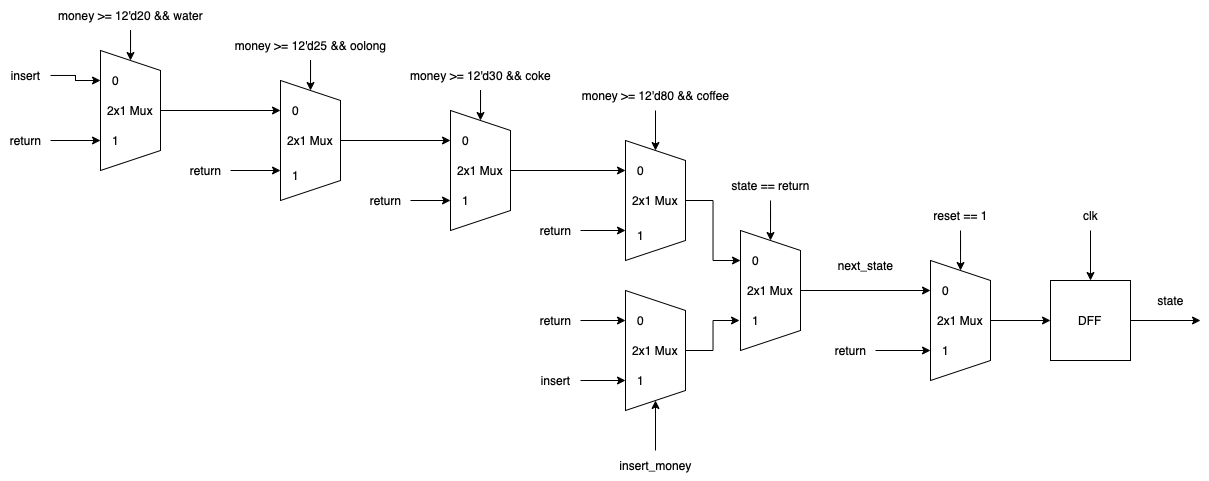

The diagram above was exported from draw.io. Its source (the exported page's mxGraphModel, read from the mxfile embedded in the PNG):
<mxGraphModel dx="1645" dy="1614" grid="1" gridSize="10" guides="1" tooltips="1" connect="1" arrows="1" fold="1" page="1" pageScale="1" pageWidth="827" pageHeight="1169" math="0" shadow="0">
  <root>
    <mxCell id="0" />
    <mxCell id="1" parent="0" />
    <mxCell id="t17SiRep_gT3WMJuYnHy-2" style="edgeStyle=orthogonalEdgeStyle;rounded=0;orthogonalLoop=1;jettySize=auto;html=1;" edge="1" parent="1" source="t17SiRep_gT3WMJuYnHy-1">
      <mxGeometry relative="1" as="geometry">
        <mxPoint x="440" y="270" as="targetPoint" />
      </mxGeometry>
    </mxCell>
    <mxCell id="t17SiRep_gT3WMJuYnHy-1" value="2x1 Mux" style="shape=trapezoid;perimeter=trapezoidPerimeter;whiteSpace=wrap;html=1;fixedSize=1;direction=south;" vertex="1" parent="1">
      <mxGeometry x="320" y="210" width="60" height="120" as="geometry" />
    </mxCell>
    <mxCell id="t17SiRep_gT3WMJuYnHy-4" style="edgeStyle=orthogonalEdgeStyle;rounded=0;orthogonalLoop=1;jettySize=auto;html=1;" edge="1" parent="1" source="t17SiRep_gT3WMJuYnHy-3" target="t17SiRep_gT3WMJuYnHy-1">
      <mxGeometry relative="1" as="geometry" />
    </mxCell>
    <mxCell id="t17SiRep_gT3WMJuYnHy-3" value="reset == 1" style="text;html=1;align=center;verticalAlign=middle;resizable=0;points=[];autosize=1;strokeColor=none;fillColor=none;" vertex="1" parent="1">
      <mxGeometry x="310" y="150" width="80" height="30" as="geometry" />
    </mxCell>
    <mxCell id="t17SiRep_gT3WMJuYnHy-6" style="edgeStyle=orthogonalEdgeStyle;rounded=0;orthogonalLoop=1;jettySize=auto;html=1;entryX=0.75;entryY=1;entryDx=0;entryDy=0;" edge="1" parent="1" source="t17SiRep_gT3WMJuYnHy-5" target="t17SiRep_gT3WMJuYnHy-1">
      <mxGeometry relative="1" as="geometry" />
    </mxCell>
    <mxCell id="t17SiRep_gT3WMJuYnHy-5" value="return" style="text;html=1;align=center;verticalAlign=middle;resizable=0;points=[];autosize=1;strokeColor=none;fillColor=none;" vertex="1" parent="1">
      <mxGeometry x="215" y="285" width="50" height="30" as="geometry" />
    </mxCell>
    <mxCell id="t17SiRep_gT3WMJuYnHy-7" value="next_state" style="text;html=1;align=center;verticalAlign=middle;resizable=0;points=[];autosize=1;strokeColor=none;fillColor=none;" vertex="1" parent="1">
      <mxGeometry x="215" y="200" width="80" height="30" as="geometry" />
    </mxCell>
    <mxCell id="t17SiRep_gT3WMJuYnHy-12" style="edgeStyle=orthogonalEdgeStyle;rounded=0;orthogonalLoop=1;jettySize=auto;html=1;" edge="1" parent="1" source="t17SiRep_gT3WMJuYnHy-9">
      <mxGeometry relative="1" as="geometry">
        <mxPoint x="590" y="270" as="targetPoint" />
      </mxGeometry>
    </mxCell>
    <mxCell id="t17SiRep_gT3WMJuYnHy-9" value="DFF" style="whiteSpace=wrap;html=1;aspect=fixed;" vertex="1" parent="1">
      <mxGeometry x="440" y="230" width="80" height="80" as="geometry" />
    </mxCell>
    <mxCell id="t17SiRep_gT3WMJuYnHy-11" style="edgeStyle=orthogonalEdgeStyle;rounded=0;orthogonalLoop=1;jettySize=auto;html=1;entryX=0.5;entryY=0;entryDx=0;entryDy=0;" edge="1" parent="1" source="t17SiRep_gT3WMJuYnHy-10" target="t17SiRep_gT3WMJuYnHy-9">
      <mxGeometry relative="1" as="geometry" />
    </mxCell>
    <mxCell id="t17SiRep_gT3WMJuYnHy-10" value="clk" style="text;html=1;align=center;verticalAlign=middle;resizable=0;points=[];autosize=1;strokeColor=none;fillColor=none;" vertex="1" parent="1">
      <mxGeometry x="460" y="150" width="40" height="30" as="geometry" />
    </mxCell>
    <mxCell id="t17SiRep_gT3WMJuYnHy-13" value="state" style="text;html=1;align=center;verticalAlign=middle;resizable=0;points=[];autosize=1;strokeColor=none;fillColor=none;" vertex="1" parent="1">
      <mxGeometry x="535" y="235" width="50" height="30" as="geometry" />
    </mxCell>
    <mxCell id="t17SiRep_gT3WMJuYnHy-15" style="edgeStyle=orthogonalEdgeStyle;rounded=0;orthogonalLoop=1;jettySize=auto;html=1;entryX=0.25;entryY=1;entryDx=0;entryDy=0;" edge="1" parent="1" source="t17SiRep_gT3WMJuYnHy-14" target="t17SiRep_gT3WMJuYnHy-1">
      <mxGeometry relative="1" as="geometry" />
    </mxCell>
    <mxCell id="t17SiRep_gT3WMJuYnHy-14" value="2x1 Mux" style="shape=trapezoid;perimeter=trapezoidPerimeter;whiteSpace=wrap;html=1;fixedSize=1;direction=south;" vertex="1" parent="1">
      <mxGeometry x="130" y="180" width="60" height="120" as="geometry" />
    </mxCell>
    <mxCell id="t17SiRep_gT3WMJuYnHy-17" style="edgeStyle=orthogonalEdgeStyle;rounded=0;orthogonalLoop=1;jettySize=auto;html=1;entryX=0;entryY=0.5;entryDx=0;entryDy=0;" edge="1" parent="1" source="t17SiRep_gT3WMJuYnHy-16" target="t17SiRep_gT3WMJuYnHy-14">
      <mxGeometry relative="1" as="geometry" />
    </mxCell>
    <mxCell id="t17SiRep_gT3WMJuYnHy-16" value="state == return" style="text;html=1;align=center;verticalAlign=middle;resizable=0;points=[];autosize=1;strokeColor=none;fillColor=none;" vertex="1" parent="1">
      <mxGeometry x="110" y="120" width="100" height="30" as="geometry" />
    </mxCell>
    <mxCell id="t17SiRep_gT3WMJuYnHy-18" value="0" style="text;html=1;align=center;verticalAlign=middle;resizable=0;points=[];autosize=1;strokeColor=none;fillColor=none;" vertex="1" parent="1">
      <mxGeometry x="320" y="225" width="30" height="30" as="geometry" />
    </mxCell>
    <mxCell id="t17SiRep_gT3WMJuYnHy-19" value="1" style="text;html=1;align=center;verticalAlign=middle;resizable=0;points=[];autosize=1;strokeColor=none;fillColor=none;" vertex="1" parent="1">
      <mxGeometry x="320" y="285" width="30" height="30" as="geometry" />
    </mxCell>
    <mxCell id="t17SiRep_gT3WMJuYnHy-21" style="edgeStyle=orthogonalEdgeStyle;rounded=0;orthogonalLoop=1;jettySize=auto;html=1;entryX=0.25;entryY=1;entryDx=0;entryDy=0;exitX=0.5;exitY=0;exitDx=0;exitDy=0;" edge="1" parent="1" source="t17SiRep_gT3WMJuYnHy-34" target="t17SiRep_gT3WMJuYnHy-14">
      <mxGeometry relative="1" as="geometry">
        <mxPoint x="85" y="210" as="sourcePoint" />
      </mxGeometry>
    </mxCell>
    <mxCell id="t17SiRep_gT3WMJuYnHy-24" value="0" style="text;html=1;align=center;verticalAlign=middle;resizable=0;points=[];autosize=1;strokeColor=none;fillColor=none;" vertex="1" parent="1">
      <mxGeometry x="130" y="195" width="30" height="30" as="geometry" />
    </mxCell>
    <mxCell id="t17SiRep_gT3WMJuYnHy-25" value="1" style="text;html=1;align=center;verticalAlign=middle;resizable=0;points=[];autosize=1;strokeColor=none;fillColor=none;" vertex="1" parent="1">
      <mxGeometry x="130" y="255" width="30" height="30" as="geometry" />
    </mxCell>
    <mxCell id="t17SiRep_gT3WMJuYnHy-33" style="edgeStyle=orthogonalEdgeStyle;rounded=0;orthogonalLoop=1;jettySize=auto;html=1;entryX=-0.033;entryY=0.5;entryDx=0;entryDy=0;entryPerimeter=0;" edge="1" parent="1" source="t17SiRep_gT3WMJuYnHy-26" target="t17SiRep_gT3WMJuYnHy-25">
      <mxGeometry relative="1" as="geometry">
        <mxPoint x="70" y="270" as="targetPoint" />
      </mxGeometry>
    </mxCell>
    <mxCell id="t17SiRep_gT3WMJuYnHy-26" value="2x1 Mux" style="shape=trapezoid;perimeter=trapezoidPerimeter;whiteSpace=wrap;html=1;fixedSize=1;direction=south;" vertex="1" parent="1">
      <mxGeometry x="15" y="240" width="60" height="120" as="geometry" />
    </mxCell>
    <mxCell id="t17SiRep_gT3WMJuYnHy-27" style="edgeStyle=orthogonalEdgeStyle;rounded=0;orthogonalLoop=1;jettySize=auto;html=1;entryX=1;entryY=0.5;entryDx=0;entryDy=0;" edge="1" parent="1" source="t17SiRep_gT3WMJuYnHy-28" target="t17SiRep_gT3WMJuYnHy-26">
      <mxGeometry relative="1" as="geometry" />
    </mxCell>
    <mxCell id="t17SiRep_gT3WMJuYnHy-28" value="insert_money" style="text;html=1;align=center;verticalAlign=middle;resizable=0;points=[];autosize=1;strokeColor=none;fillColor=none;" vertex="1" parent="1">
      <mxGeometry x="-5" y="400" width="100" height="30" as="geometry" />
    </mxCell>
    <mxCell id="t17SiRep_gT3WMJuYnHy-29" style="edgeStyle=orthogonalEdgeStyle;rounded=0;orthogonalLoop=1;jettySize=auto;html=1;entryX=0.25;entryY=1;entryDx=0;entryDy=0;" edge="1" parent="1" source="t17SiRep_gT3WMJuYnHy-30" target="t17SiRep_gT3WMJuYnHy-26">
      <mxGeometry relative="1" as="geometry" />
    </mxCell>
    <mxCell id="t17SiRep_gT3WMJuYnHy-30" value="return" style="text;html=1;align=center;verticalAlign=middle;resizable=0;points=[];autosize=1;strokeColor=none;fillColor=none;" vertex="1" parent="1">
      <mxGeometry x="-80" y="255" width="50" height="30" as="geometry" />
    </mxCell>
    <mxCell id="t17SiRep_gT3WMJuYnHy-31" style="edgeStyle=orthogonalEdgeStyle;rounded=0;orthogonalLoop=1;jettySize=auto;html=1;entryX=0.75;entryY=1;entryDx=0;entryDy=0;" edge="1" parent="1" source="t17SiRep_gT3WMJuYnHy-32" target="t17SiRep_gT3WMJuYnHy-26">
      <mxGeometry relative="1" as="geometry" />
    </mxCell>
    <mxCell id="t17SiRep_gT3WMJuYnHy-32" value="insert" style="text;html=1;align=center;verticalAlign=middle;resizable=0;points=[];autosize=1;strokeColor=none;fillColor=none;" vertex="1" parent="1">
      <mxGeometry x="-80" y="315" width="50" height="30" as="geometry" />
    </mxCell>
    <mxCell id="t17SiRep_gT3WMJuYnHy-34" value="2x1 Mux" style="shape=trapezoid;perimeter=trapezoidPerimeter;whiteSpace=wrap;html=1;fixedSize=1;direction=south;" vertex="1" parent="1">
      <mxGeometry x="15" y="90" width="60" height="120" as="geometry" />
    </mxCell>
    <mxCell id="t17SiRep_gT3WMJuYnHy-36" style="edgeStyle=orthogonalEdgeStyle;rounded=0;orthogonalLoop=1;jettySize=auto;html=1;" edge="1" parent="1" source="t17SiRep_gT3WMJuYnHy-35" target="t17SiRep_gT3WMJuYnHy-34">
      <mxGeometry relative="1" as="geometry" />
    </mxCell>
    <mxCell id="t17SiRep_gT3WMJuYnHy-35" value="money &amp;gt;= 12'd80 &amp;amp;&amp;amp; coffee" style="text;html=1;align=center;verticalAlign=middle;resizable=0;points=[];autosize=1;strokeColor=none;fillColor=none;" vertex="1" parent="1">
      <mxGeometry x="-40" y="30" width="170" height="30" as="geometry" />
    </mxCell>
    <mxCell id="t17SiRep_gT3WMJuYnHy-38" style="edgeStyle=orthogonalEdgeStyle;rounded=0;orthogonalLoop=1;jettySize=auto;html=1;entryX=0.75;entryY=1;entryDx=0;entryDy=0;" edge="1" parent="1" source="t17SiRep_gT3WMJuYnHy-37" target="t17SiRep_gT3WMJuYnHy-34">
      <mxGeometry relative="1" as="geometry" />
    </mxCell>
    <mxCell id="t17SiRep_gT3WMJuYnHy-37" value="return" style="text;html=1;align=center;verticalAlign=middle;resizable=0;points=[];autosize=1;strokeColor=none;fillColor=none;" vertex="1" parent="1">
      <mxGeometry x="-80" y="165" width="50" height="30" as="geometry" />
    </mxCell>
    <mxCell id="t17SiRep_gT3WMJuYnHy-40" style="edgeStyle=orthogonalEdgeStyle;rounded=0;orthogonalLoop=1;jettySize=auto;html=1;entryX=0.25;entryY=1;entryDx=0;entryDy=0;" edge="1" parent="1" source="t17SiRep_gT3WMJuYnHy-39" target="t17SiRep_gT3WMJuYnHy-34">
      <mxGeometry relative="1" as="geometry" />
    </mxCell>
    <mxCell id="t17SiRep_gT3WMJuYnHy-39" value="2x1 Mux" style="shape=trapezoid;perimeter=trapezoidPerimeter;whiteSpace=wrap;html=1;fixedSize=1;direction=south;" vertex="1" parent="1">
      <mxGeometry x="-160" y="60" width="60" height="120" as="geometry" />
    </mxCell>
    <mxCell id="t17SiRep_gT3WMJuYnHy-42" style="edgeStyle=orthogonalEdgeStyle;rounded=0;orthogonalLoop=1;jettySize=auto;html=1;entryX=0;entryY=0.5;entryDx=0;entryDy=0;" edge="1" parent="1" source="t17SiRep_gT3WMJuYnHy-41" target="t17SiRep_gT3WMJuYnHy-39">
      <mxGeometry relative="1" as="geometry" />
    </mxCell>
    <mxCell id="t17SiRep_gT3WMJuYnHy-41" value="money &amp;gt;= 12'd30 &amp;amp;&amp;amp; coke" style="text;html=1;align=center;verticalAlign=middle;resizable=0;points=[];autosize=1;strokeColor=none;fillColor=none;" vertex="1" parent="1">
      <mxGeometry x="-210" y="10" width="160" height="30" as="geometry" />
    </mxCell>
    <mxCell id="t17SiRep_gT3WMJuYnHy-44" style="edgeStyle=orthogonalEdgeStyle;rounded=0;orthogonalLoop=1;jettySize=auto;html=1;entryX=0.75;entryY=1;entryDx=0;entryDy=0;" edge="1" parent="1" source="t17SiRep_gT3WMJuYnHy-43" target="t17SiRep_gT3WMJuYnHy-39">
      <mxGeometry relative="1" as="geometry" />
    </mxCell>
    <mxCell id="t17SiRep_gT3WMJuYnHy-43" value="return" style="text;html=1;align=center;verticalAlign=middle;resizable=0;points=[];autosize=1;strokeColor=none;fillColor=none;" vertex="1" parent="1">
      <mxGeometry x="-250" y="135" width="50" height="30" as="geometry" />
    </mxCell>
    <mxCell id="t17SiRep_gT3WMJuYnHy-52" style="edgeStyle=orthogonalEdgeStyle;rounded=0;orthogonalLoop=1;jettySize=auto;html=1;entryX=0.25;entryY=1;entryDx=0;entryDy=0;" edge="1" parent="1" source="t17SiRep_gT3WMJuYnHy-46" target="t17SiRep_gT3WMJuYnHy-39">
      <mxGeometry relative="1" as="geometry" />
    </mxCell>
    <mxCell id="t17SiRep_gT3WMJuYnHy-46" value="2x1 Mux" style="shape=trapezoid;perimeter=trapezoidPerimeter;whiteSpace=wrap;html=1;fixedSize=1;direction=south;" vertex="1" parent="1">
      <mxGeometry x="-330" y="30" width="60" height="120" as="geometry" />
    </mxCell>
    <mxCell id="t17SiRep_gT3WMJuYnHy-47" style="edgeStyle=orthogonalEdgeStyle;rounded=0;orthogonalLoop=1;jettySize=auto;html=1;entryX=0;entryY=0.5;entryDx=0;entryDy=0;" edge="1" parent="1" source="t17SiRep_gT3WMJuYnHy-48" target="t17SiRep_gT3WMJuYnHy-46">
      <mxGeometry relative="1" as="geometry" />
    </mxCell>
    <mxCell id="t17SiRep_gT3WMJuYnHy-48" value="money &amp;gt;= 12'd25 &amp;amp;&amp;amp; oolong" style="text;html=1;align=center;verticalAlign=middle;resizable=0;points=[];autosize=1;strokeColor=none;fillColor=none;" vertex="1" parent="1">
      <mxGeometry x="-385" y="-20" width="170" height="30" as="geometry" />
    </mxCell>
    <mxCell id="t17SiRep_gT3WMJuYnHy-49" style="edgeStyle=orthogonalEdgeStyle;rounded=0;orthogonalLoop=1;jettySize=auto;html=1;entryX=0.75;entryY=1;entryDx=0;entryDy=0;" edge="1" parent="1" source="t17SiRep_gT3WMJuYnHy-50" target="t17SiRep_gT3WMJuYnHy-46">
      <mxGeometry relative="1" as="geometry" />
    </mxCell>
    <mxCell id="t17SiRep_gT3WMJuYnHy-50" value="return" style="text;html=1;align=center;verticalAlign=middle;resizable=0;points=[];autosize=1;strokeColor=none;fillColor=none;" vertex="1" parent="1">
      <mxGeometry x="-430" y="105" width="50" height="30" as="geometry" />
    </mxCell>
    <mxCell id="t17SiRep_gT3WMJuYnHy-59" style="edgeStyle=orthogonalEdgeStyle;rounded=0;orthogonalLoop=1;jettySize=auto;html=1;entryX=0.25;entryY=1;entryDx=0;entryDy=0;" edge="1" parent="1" source="t17SiRep_gT3WMJuYnHy-54" target="t17SiRep_gT3WMJuYnHy-46">
      <mxGeometry relative="1" as="geometry" />
    </mxCell>
    <mxCell id="t17SiRep_gT3WMJuYnHy-54" value="2x1 Mux" style="shape=trapezoid;perimeter=trapezoidPerimeter;whiteSpace=wrap;html=1;fixedSize=1;direction=south;" vertex="1" parent="1">
      <mxGeometry x="-510" width="60" height="120" as="geometry" />
    </mxCell>
    <mxCell id="t17SiRep_gT3WMJuYnHy-55" style="edgeStyle=orthogonalEdgeStyle;rounded=0;orthogonalLoop=1;jettySize=auto;html=1;entryX=0;entryY=0.5;entryDx=0;entryDy=0;" edge="1" parent="1" source="t17SiRep_gT3WMJuYnHy-56" target="t17SiRep_gT3WMJuYnHy-54">
      <mxGeometry relative="1" as="geometry" />
    </mxCell>
    <mxCell id="t17SiRep_gT3WMJuYnHy-56" value="money &amp;gt;= 12'd20 &amp;amp;&amp;amp; water" style="text;html=1;align=center;verticalAlign=middle;resizable=0;points=[];autosize=1;strokeColor=none;fillColor=none;" vertex="1" parent="1">
      <mxGeometry x="-565" y="-50" width="170" height="30" as="geometry" />
    </mxCell>
    <mxCell id="t17SiRep_gT3WMJuYnHy-57" style="edgeStyle=orthogonalEdgeStyle;rounded=0;orthogonalLoop=1;jettySize=auto;html=1;entryX=0.75;entryY=1;entryDx=0;entryDy=0;" edge="1" parent="1" source="t17SiRep_gT3WMJuYnHy-58" target="t17SiRep_gT3WMJuYnHy-54">
      <mxGeometry relative="1" as="geometry" />
    </mxCell>
    <mxCell id="t17SiRep_gT3WMJuYnHy-58" value="return" style="text;html=1;align=center;verticalAlign=middle;resizable=0;points=[];autosize=1;strokeColor=none;fillColor=none;" vertex="1" parent="1">
      <mxGeometry x="-610" y="75" width="50" height="30" as="geometry" />
    </mxCell>
    <mxCell id="t17SiRep_gT3WMJuYnHy-61" style="edgeStyle=orthogonalEdgeStyle;rounded=0;orthogonalLoop=1;jettySize=auto;html=1;entryX=0.25;entryY=1;entryDx=0;entryDy=0;" edge="1" parent="1" source="t17SiRep_gT3WMJuYnHy-60" target="t17SiRep_gT3WMJuYnHy-54">
      <mxGeometry relative="1" as="geometry" />
    </mxCell>
    <mxCell id="t17SiRep_gT3WMJuYnHy-60" value="insert" style="text;html=1;align=center;verticalAlign=middle;resizable=0;points=[];autosize=1;strokeColor=none;fillColor=none;" vertex="1" parent="1">
      <mxGeometry x="-610" y="10" width="50" height="30" as="geometry" />
    </mxCell>
    <mxCell id="5HdJxGiMXIGdTbTwGi4M-1" value="0" style="text;html=1;align=center;verticalAlign=middle;resizable=0;points=[];autosize=1;strokeColor=none;fillColor=none;" vertex="1" parent="1">
      <mxGeometry x="15" y="105" width="30" height="30" as="geometry" />
    </mxCell>
    <mxCell id="5HdJxGiMXIGdTbTwGi4M-2" value="1" style="text;html=1;align=center;verticalAlign=middle;resizable=0;points=[];autosize=1;strokeColor=none;fillColor=none;" vertex="1" parent="1">
      <mxGeometry x="15" y="170" width="30" height="30" as="geometry" />
    </mxCell>
    <mxCell id="5HdJxGiMXIGdTbTwGi4M-3" value="0" style="text;html=1;align=center;verticalAlign=middle;resizable=0;points=[];autosize=1;strokeColor=none;fillColor=none;" vertex="1" parent="1">
      <mxGeometry x="15" y="255" width="30" height="30" as="geometry" />
    </mxCell>
    <mxCell id="5HdJxGiMXIGdTbTwGi4M-4" value="0" style="text;html=1;align=center;verticalAlign=middle;resizable=0;points=[];autosize=1;strokeColor=none;fillColor=none;" vertex="1" parent="1">
      <mxGeometry x="-160" y="75" width="30" height="30" as="geometry" />
    </mxCell>
    <mxCell id="5HdJxGiMXIGdTbTwGi4M-5" value="0" style="text;html=1;align=center;verticalAlign=middle;resizable=0;points=[];autosize=1;strokeColor=none;fillColor=none;" vertex="1" parent="1">
      <mxGeometry x="-330" y="45" width="30" height="30" as="geometry" />
    </mxCell>
    <mxCell id="5HdJxGiMXIGdTbTwGi4M-6" value="0" style="text;html=1;align=center;verticalAlign=middle;resizable=0;points=[];autosize=1;strokeColor=none;fillColor=none;" vertex="1" parent="1">
      <mxGeometry x="-510" y="15" width="30" height="30" as="geometry" />
    </mxCell>
    <mxCell id="5HdJxGiMXIGdTbTwGi4M-7" value="1" style="text;html=1;align=center;verticalAlign=middle;resizable=0;points=[];autosize=1;strokeColor=none;fillColor=none;" vertex="1" parent="1">
      <mxGeometry x="15" y="315" width="30" height="30" as="geometry" />
    </mxCell>
    <mxCell id="5HdJxGiMXIGdTbTwGi4M-8" value="1" style="text;html=1;align=center;verticalAlign=middle;resizable=0;points=[];autosize=1;strokeColor=none;fillColor=none;" vertex="1" parent="1">
      <mxGeometry x="-160" y="135" width="30" height="30" as="geometry" />
    </mxCell>
    <mxCell id="5HdJxGiMXIGdTbTwGi4M-9" value="1" style="text;html=1;align=center;verticalAlign=middle;resizable=0;points=[];autosize=1;strokeColor=none;fillColor=none;" vertex="1" parent="1">
      <mxGeometry x="-330" y="110" width="30" height="30" as="geometry" />
    </mxCell>
    <mxCell id="5HdJxGiMXIGdTbTwGi4M-10" value="1" style="text;html=1;align=center;verticalAlign=middle;resizable=0;points=[];autosize=1;strokeColor=none;fillColor=none;" vertex="1" parent="1">
      <mxGeometry x="-510" y="75" width="30" height="30" as="geometry" />
    </mxCell>
  </root>
</mxGraphModel>